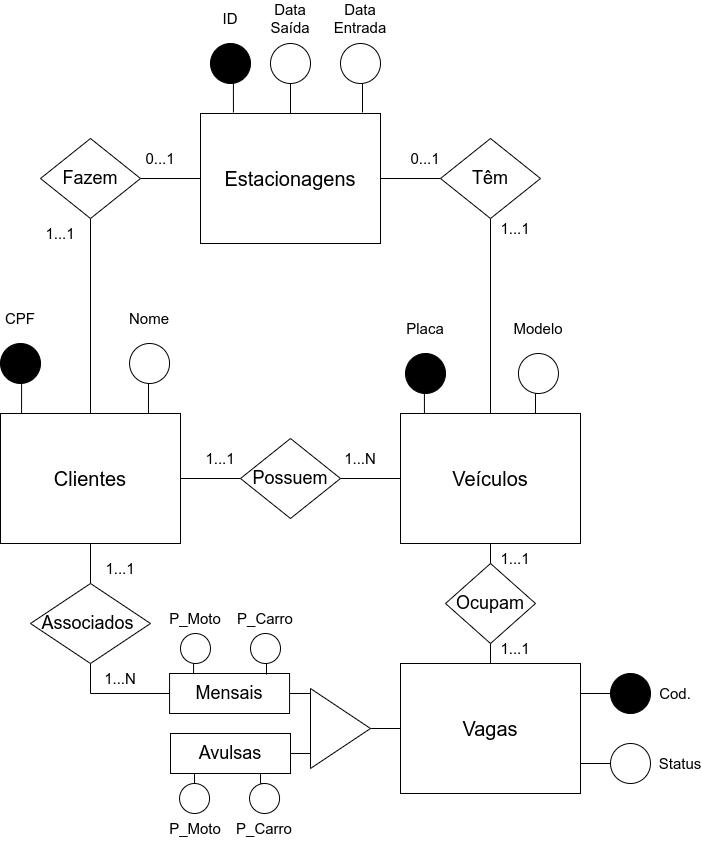

The diagram above was exported from draw.io. Its source (the exported page's mxGraphModel, read from the mxfile embedded in the PNG):
<mxGraphModel dx="1422" dy="698" grid="1" gridSize="10" guides="1" tooltips="1" connect="1" arrows="1" fold="1" page="1" pageScale="1" pageWidth="850" pageHeight="1100" math="0" shadow="0">
  <root>
    <mxCell id="0" />
    <mxCell id="1" parent="0" />
    <mxCell id="AHtcUxiShF1uRWyKiiDl-38" style="edgeStyle=orthogonalEdgeStyle;rounded=0;orthogonalLoop=1;jettySize=auto;html=1;exitX=0.5;exitY=1;exitDx=0;exitDy=0;entryX=0.5;entryY=0;entryDx=0;entryDy=0;fontSize=18;endArrow=none;endFill=0;" parent="1" source="Md_CM1CN4GEFnyTzax27-2" target="AHtcUxiShF1uRWyKiiDl-37" edge="1">
      <mxGeometry relative="1" as="geometry" />
    </mxCell>
    <mxCell id="Md_CM1CN4GEFnyTzax27-2" value="&lt;font style=&quot;font-size: 20px&quot;&gt;Veículos&lt;/font&gt;" style="rounded=0;whiteSpace=wrap;html=1;" parent="1" vertex="1">
      <mxGeometry x="475" y="460" width="180" height="130" as="geometry" />
    </mxCell>
    <mxCell id="AHtcUxiShF1uRWyKiiDl-42" style="edgeStyle=orthogonalEdgeStyle;rounded=0;orthogonalLoop=1;jettySize=auto;html=1;exitX=0;exitY=0.5;exitDx=0;exitDy=0;entryX=1;entryY=0.5;entryDx=0;entryDy=0;fontSize=18;endArrow=none;endFill=0;" parent="1" source="Md_CM1CN4GEFnyTzax27-3" target="AHtcUxiShF1uRWyKiiDl-41" edge="1">
      <mxGeometry relative="1" as="geometry" />
    </mxCell>
    <mxCell id="Md_CM1CN4GEFnyTzax27-3" value="&lt;font style=&quot;font-size: 20px&quot;&gt;Vagas&lt;/font&gt;" style="rounded=0;whiteSpace=wrap;html=1;" parent="1" vertex="1">
      <mxGeometry x="475" y="710" width="180" height="130" as="geometry" />
    </mxCell>
    <mxCell id="AHtcUxiShF1uRWyKiiDl-29" style="edgeStyle=orthogonalEdgeStyle;rounded=0;orthogonalLoop=1;jettySize=auto;html=1;exitX=1;exitY=0.5;exitDx=0;exitDy=0;entryX=0;entryY=0.5;entryDx=0;entryDy=0;fontSize=18;endArrow=none;endFill=0;" parent="1" source="Md_CM1CN4GEFnyTzax27-4" target="AHtcUxiShF1uRWyKiiDl-28" edge="1">
      <mxGeometry relative="1" as="geometry" />
    </mxCell>
    <mxCell id="AHtcUxiShF1uRWyKiiDl-46" style="edgeStyle=orthogonalEdgeStyle;rounded=0;orthogonalLoop=1;jettySize=auto;html=1;exitX=0.5;exitY=1;exitDx=0;exitDy=0;entryX=0.5;entryY=0;entryDx=0;entryDy=0;fontSize=18;endArrow=none;endFill=0;" parent="1" source="Md_CM1CN4GEFnyTzax27-4" target="AHtcUxiShF1uRWyKiiDl-45" edge="1">
      <mxGeometry relative="1" as="geometry" />
    </mxCell>
    <mxCell id="Md_CM1CN4GEFnyTzax27-4" value="&lt;font style=&quot;font-size: 20px&quot;&gt;Clientes&lt;/font&gt;" style="rounded=0;whiteSpace=wrap;html=1;" parent="1" vertex="1">
      <mxGeometry x="75" y="460" width="180" height="130" as="geometry" />
    </mxCell>
    <mxCell id="AHtcUxiShF1uRWyKiiDl-30" style="edgeStyle=orthogonalEdgeStyle;rounded=0;orthogonalLoop=1;jettySize=auto;html=1;exitX=1;exitY=0.5;exitDx=0;exitDy=0;entryX=0;entryY=0.5;entryDx=0;entryDy=0;fontSize=18;endArrow=none;endFill=0;" parent="1" source="AHtcUxiShF1uRWyKiiDl-28" target="Md_CM1CN4GEFnyTzax27-2" edge="1">
      <mxGeometry relative="1" as="geometry" />
    </mxCell>
    <mxCell id="AHtcUxiShF1uRWyKiiDl-28" value="Possuem" style="rhombus;whiteSpace=wrap;html=1;fontSize=18;" parent="1" vertex="1">
      <mxGeometry x="315" y="485" width="100" height="80" as="geometry" />
    </mxCell>
    <mxCell id="AHtcUxiShF1uRWyKiiDl-39" style="edgeStyle=orthogonalEdgeStyle;rounded=0;orthogonalLoop=1;jettySize=auto;html=1;exitX=0.5;exitY=1;exitDx=0;exitDy=0;entryX=0.5;entryY=0;entryDx=0;entryDy=0;fontSize=18;endArrow=none;endFill=0;" parent="1" source="AHtcUxiShF1uRWyKiiDl-37" target="Md_CM1CN4GEFnyTzax27-3" edge="1">
      <mxGeometry relative="1" as="geometry" />
    </mxCell>
    <mxCell id="AHtcUxiShF1uRWyKiiDl-37" value="Ocupam" style="rhombus;whiteSpace=wrap;html=1;fontSize=18;" parent="1" vertex="1">
      <mxGeometry x="520" y="610" width="90" height="80" as="geometry" />
    </mxCell>
    <mxCell id="AHtcUxiShF1uRWyKiiDl-41" value="" style="triangle;whiteSpace=wrap;html=1;fontSize=18;fillColor=none;" parent="1" vertex="1">
      <mxGeometry x="385" y="735" width="60" height="80" as="geometry" />
    </mxCell>
    <mxCell id="AHtcUxiShF1uRWyKiiDl-48" style="edgeStyle=orthogonalEdgeStyle;rounded=0;orthogonalLoop=1;jettySize=auto;html=1;exitX=1;exitY=0.5;exitDx=0;exitDy=0;entryX=0;entryY=0.075;entryDx=0;entryDy=0;entryPerimeter=0;fontSize=18;endArrow=none;endFill=0;" parent="1" source="AHtcUxiShF1uRWyKiiDl-43" target="AHtcUxiShF1uRWyKiiDl-41" edge="1">
      <mxGeometry relative="1" as="geometry" />
    </mxCell>
    <mxCell id="AHtcUxiShF1uRWyKiiDl-43" value="Mensais" style="rounded=0;whiteSpace=wrap;html=1;fontSize=18;" parent="1" vertex="1">
      <mxGeometry x="244.05999999999995" y="720" width="120" height="40" as="geometry" />
    </mxCell>
    <mxCell id="AHtcUxiShF1uRWyKiiDl-56" style="edgeStyle=orthogonalEdgeStyle;rounded=0;orthogonalLoop=1;jettySize=auto;html=1;exitX=1;exitY=0.5;exitDx=0;exitDy=0;entryX=0;entryY=0.75;entryDx=0;entryDy=0;fontSize=18;endArrow=none;endFill=0;" parent="1" source="AHtcUxiShF1uRWyKiiDl-44" target="AHtcUxiShF1uRWyKiiDl-41" edge="1">
      <mxGeometry relative="1" as="geometry" />
    </mxCell>
    <mxCell id="AHtcUxiShF1uRWyKiiDl-44" value="Avulsas" style="rounded=0;whiteSpace=wrap;html=1;fontSize=18;" parent="1" vertex="1">
      <mxGeometry x="244.99999999999994" y="780" width="120" height="40" as="geometry" />
    </mxCell>
    <mxCell id="AHtcUxiShF1uRWyKiiDl-47" style="edgeStyle=orthogonalEdgeStyle;rounded=0;orthogonalLoop=1;jettySize=auto;html=1;exitX=0.5;exitY=1;exitDx=0;exitDy=0;entryX=0;entryY=0.5;entryDx=0;entryDy=0;fontSize=18;endArrow=none;endFill=0;" parent="1" source="AHtcUxiShF1uRWyKiiDl-45" target="AHtcUxiShF1uRWyKiiDl-43" edge="1">
      <mxGeometry relative="1" as="geometry" />
    </mxCell>
    <mxCell id="AHtcUxiShF1uRWyKiiDl-45" value="&lt;div&gt;&lt;span&gt;Associados&amp;nbsp;&lt;/span&gt;&lt;/div&gt;" style="rhombus;whiteSpace=wrap;html=1;fontSize=18;align=center;" parent="1" vertex="1">
      <mxGeometry x="105" y="630" width="120" height="80" as="geometry" />
    </mxCell>
    <mxCell id="AHtcUxiShF1uRWyKiiDl-63" style="edgeStyle=orthogonalEdgeStyle;rounded=0;orthogonalLoop=1;jettySize=auto;html=1;exitX=0.5;exitY=1;exitDx=0;exitDy=0;entryX=0.117;entryY=0;entryDx=0;entryDy=0;entryPerimeter=0;fontSize=18;endArrow=none;endFill=0;" parent="1" source="AHtcUxiShF1uRWyKiiDl-60" target="Md_CM1CN4GEFnyTzax27-4" edge="1">
      <mxGeometry relative="1" as="geometry" />
    </mxCell>
    <mxCell id="AHtcUxiShF1uRWyKiiDl-60" value="" style="ellipse;whiteSpace=wrap;html=1;aspect=fixed;fontSize=18;fillColor=#000000;" parent="1" vertex="1">
      <mxGeometry x="75" y="390" width="40" height="40" as="geometry" />
    </mxCell>
    <mxCell id="AHtcUxiShF1uRWyKiiDl-64" value="&lt;font style=&quot;font-size: 15px&quot;&gt;CPF&lt;/font&gt;" style="text;html=1;strokeColor=none;fillColor=none;align=center;verticalAlign=middle;whiteSpace=wrap;rounded=0;fontSize=18;" parent="1" vertex="1">
      <mxGeometry x="80" y="350" width="30" height="30" as="geometry" />
    </mxCell>
    <mxCell id="AHtcUxiShF1uRWyKiiDl-66" style="edgeStyle=orthogonalEdgeStyle;rounded=0;orthogonalLoop=1;jettySize=auto;html=1;exitX=0.5;exitY=1;exitDx=0;exitDy=0;entryX=0.822;entryY=0;entryDx=0;entryDy=0;entryPerimeter=0;fontSize=15;endArrow=none;endFill=0;" parent="1" source="AHtcUxiShF1uRWyKiiDl-65" target="Md_CM1CN4GEFnyTzax27-4" edge="1">
      <mxGeometry relative="1" as="geometry" />
    </mxCell>
    <mxCell id="AHtcUxiShF1uRWyKiiDl-65" value="" style="ellipse;whiteSpace=wrap;html=1;aspect=fixed;fontSize=15;fillColor=#FFFFFF;" parent="1" vertex="1">
      <mxGeometry x="204.06" y="390" width="40" height="40" as="geometry" />
    </mxCell>
    <mxCell id="AHtcUxiShF1uRWyKiiDl-67" value="Nome" style="text;html=1;strokeColor=none;fillColor=none;align=center;verticalAlign=middle;whiteSpace=wrap;rounded=0;fontSize=15;" parent="1" vertex="1">
      <mxGeometry x="194.06" y="350" width="60" height="30" as="geometry" />
    </mxCell>
    <mxCell id="AHtcUxiShF1uRWyKiiDl-71" style="edgeStyle=orthogonalEdgeStyle;rounded=0;orthogonalLoop=1;jettySize=auto;html=1;exitX=0;exitY=0.5;exitDx=0;exitDy=0;entryX=1;entryY=0.75;entryDx=0;entryDy=0;fontSize=15;endArrow=none;endFill=0;" parent="1" source="AHtcUxiShF1uRWyKiiDl-68" target="Md_CM1CN4GEFnyTzax27-3" edge="1">
      <mxGeometry relative="1" as="geometry" />
    </mxCell>
    <mxCell id="AHtcUxiShF1uRWyKiiDl-68" value="" style="ellipse;whiteSpace=wrap;html=1;aspect=fixed;fontSize=15;fillColor=#FFFFFF;" parent="1" vertex="1">
      <mxGeometry x="685" y="790" width="40" height="40" as="geometry" />
    </mxCell>
    <mxCell id="AHtcUxiShF1uRWyKiiDl-69" value="Status" style="text;html=1;strokeColor=none;fillColor=none;align=center;verticalAlign=middle;whiteSpace=wrap;rounded=0;fontSize=15;" parent="1" vertex="1">
      <mxGeometry x="735" y="795" width="40" height="30" as="geometry" />
    </mxCell>
    <mxCell id="AHtcUxiShF1uRWyKiiDl-74" style="edgeStyle=orthogonalEdgeStyle;rounded=0;orthogonalLoop=1;jettySize=auto;html=1;exitX=0;exitY=0.5;exitDx=0;exitDy=0;entryX=1;entryY=0.25;entryDx=0;entryDy=0;fontSize=15;endArrow=none;endFill=0;" parent="1" source="AHtcUxiShF1uRWyKiiDl-72" target="Md_CM1CN4GEFnyTzax27-3" edge="1">
      <mxGeometry relative="1" as="geometry" />
    </mxCell>
    <mxCell id="AHtcUxiShF1uRWyKiiDl-72" value="" style="ellipse;whiteSpace=wrap;html=1;aspect=fixed;fontSize=15;fillColor=#000000;" parent="1" vertex="1">
      <mxGeometry x="685" y="720" width="40" height="40" as="geometry" />
    </mxCell>
    <mxCell id="AHtcUxiShF1uRWyKiiDl-73" value="Cod." style="text;html=1;strokeColor=none;fillColor=none;align=center;verticalAlign=middle;whiteSpace=wrap;rounded=0;fontSize=15;" parent="1" vertex="1">
      <mxGeometry x="735" y="725" width="30" height="30" as="geometry" />
    </mxCell>
    <mxCell id="AHtcUxiShF1uRWyKiiDl-76" value="Data&lt;br&gt;Entrada" style="text;html=1;strokeColor=none;fillColor=none;align=center;verticalAlign=middle;whiteSpace=wrap;rounded=0;fontSize=15;" parent="1" vertex="1">
      <mxGeometry x="425" y="50" width="20" height="30" as="geometry" />
    </mxCell>
    <mxCell id="AHtcUxiShF1uRWyKiiDl-81" value="Data&lt;br&gt;Saída" style="text;html=1;strokeColor=none;fillColor=none;align=center;verticalAlign=middle;whiteSpace=wrap;rounded=0;fontSize=15;" parent="1" vertex="1">
      <mxGeometry x="355" y="50" width="20" height="30" as="geometry" />
    </mxCell>
    <mxCell id="AHtcUxiShF1uRWyKiiDl-99" style="edgeStyle=orthogonalEdgeStyle;rounded=0;orthogonalLoop=1;jettySize=auto;html=1;exitX=0.5;exitY=1;exitDx=0;exitDy=0;entryX=0.133;entryY=0;entryDx=0;entryDy=0;entryPerimeter=0;fontSize=15;endArrow=none;endFill=0;" parent="1" source="AHtcUxiShF1uRWyKiiDl-95" target="Md_CM1CN4GEFnyTzax27-2" edge="1">
      <mxGeometry relative="1" as="geometry" />
    </mxCell>
    <mxCell id="AHtcUxiShF1uRWyKiiDl-95" value="" style="ellipse;whiteSpace=wrap;html=1;aspect=fixed;fontSize=15;fillColor=#000000;" parent="1" vertex="1">
      <mxGeometry x="480" y="400" width="40" height="40" as="geometry" />
    </mxCell>
    <mxCell id="AHtcUxiShF1uRWyKiiDl-96" value="Placa" style="text;html=1;strokeColor=none;fillColor=none;align=center;verticalAlign=middle;whiteSpace=wrap;rounded=0;fontSize=15;" parent="1" vertex="1">
      <mxGeometry x="470" y="360" width="60" height="30" as="geometry" />
    </mxCell>
    <mxCell id="AHtcUxiShF1uRWyKiiDl-102" style="edgeStyle=orthogonalEdgeStyle;rounded=0;orthogonalLoop=1;jettySize=auto;html=1;exitX=0.5;exitY=1;exitDx=0;exitDy=0;entryX=0.75;entryY=0;entryDx=0;entryDy=0;fontSize=15;endArrow=none;endFill=0;" parent="1" source="AHtcUxiShF1uRWyKiiDl-100" target="Md_CM1CN4GEFnyTzax27-2" edge="1">
      <mxGeometry relative="1" as="geometry" />
    </mxCell>
    <mxCell id="AHtcUxiShF1uRWyKiiDl-100" value="" style="ellipse;whiteSpace=wrap;html=1;aspect=fixed;fontSize=15;fillColor=#FFFFFF;" parent="1" vertex="1">
      <mxGeometry x="592.95" y="400" width="40" height="40" as="geometry" />
    </mxCell>
    <mxCell id="AHtcUxiShF1uRWyKiiDl-101" value="Modelo" style="text;html=1;strokeColor=none;fillColor=none;align=center;verticalAlign=middle;whiteSpace=wrap;rounded=0;fontSize=15;" parent="1" vertex="1">
      <mxGeometry x="582.95" y="360" width="60" height="30" as="geometry" />
    </mxCell>
    <mxCell id="AHtcUxiShF1uRWyKiiDl-103" value="1...N" style="text;html=1;strokeColor=none;fillColor=none;align=center;verticalAlign=middle;whiteSpace=wrap;rounded=0;fontSize=15;" parent="1" vertex="1">
      <mxGeometry x="415" y="490" width="40" height="30" as="geometry" />
    </mxCell>
    <mxCell id="AHtcUxiShF1uRWyKiiDl-104" value="1...1" style="text;html=1;strokeColor=none;fillColor=none;align=center;verticalAlign=middle;whiteSpace=wrap;rounded=0;fontSize=15;" parent="1" vertex="1">
      <mxGeometry x="275" y="490" width="40" height="30" as="geometry" />
    </mxCell>
    <mxCell id="AHtcUxiShF1uRWyKiiDl-105" value="1...1" style="text;html=1;strokeColor=none;fillColor=none;align=center;verticalAlign=middle;whiteSpace=wrap;rounded=0;fontSize=15;" parent="1" vertex="1">
      <mxGeometry x="570" y="680" width="40" height="30" as="geometry" />
    </mxCell>
    <mxCell id="AHtcUxiShF1uRWyKiiDl-106" value="1...1" style="text;html=1;strokeColor=none;fillColor=none;align=center;verticalAlign=middle;whiteSpace=wrap;rounded=0;fontSize=15;" parent="1" vertex="1">
      <mxGeometry x="570" y="590" width="40" height="30" as="geometry" />
    </mxCell>
    <mxCell id="AHtcUxiShF1uRWyKiiDl-107" value="1...N" style="text;html=1;strokeColor=none;fillColor=none;align=center;verticalAlign=middle;whiteSpace=wrap;rounded=0;fontSize=15;" parent="1" vertex="1">
      <mxGeometry x="175" y="710" width="40" height="30" as="geometry" />
    </mxCell>
    <mxCell id="AHtcUxiShF1uRWyKiiDl-108" value="1...1" style="text;html=1;strokeColor=none;fillColor=none;align=center;verticalAlign=middle;whiteSpace=wrap;rounded=0;fontSize=15;" parent="1" vertex="1">
      <mxGeometry x="175" y="600" width="40" height="30" as="geometry" />
    </mxCell>
    <mxCell id="UFEbMhIqoO3xCbpcgURV-7" style="edgeStyle=orthogonalEdgeStyle;rounded=0;orthogonalLoop=1;jettySize=auto;html=1;exitX=0.5;exitY=1;exitDx=0;exitDy=0;entryX=0.2;entryY=0;entryDx=0;entryDy=0;entryPerimeter=0;fontSize=15;endArrow=none;endFill=0;" edge="1" parent="1" source="UFEbMhIqoO3xCbpcgURV-1" target="AHtcUxiShF1uRWyKiiDl-43">
      <mxGeometry relative="1" as="geometry" />
    </mxCell>
    <mxCell id="UFEbMhIqoO3xCbpcgURV-1" value="" style="ellipse;whiteSpace=wrap;html=1;aspect=fixed;" vertex="1" parent="1">
      <mxGeometry x="255" y="680" width="30" height="30" as="geometry" />
    </mxCell>
    <mxCell id="UFEbMhIqoO3xCbpcgURV-8" style="edgeStyle=orthogonalEdgeStyle;rounded=0;orthogonalLoop=1;jettySize=auto;html=1;exitX=0.5;exitY=1;exitDx=0;exitDy=0;entryX=0.808;entryY=0.025;entryDx=0;entryDy=0;entryPerimeter=0;fontSize=15;endArrow=none;endFill=0;" edge="1" parent="1" source="UFEbMhIqoO3xCbpcgURV-2" target="AHtcUxiShF1uRWyKiiDl-43">
      <mxGeometry relative="1" as="geometry" />
    </mxCell>
    <mxCell id="UFEbMhIqoO3xCbpcgURV-2" value="" style="ellipse;whiteSpace=wrap;html=1;aspect=fixed;" vertex="1" parent="1">
      <mxGeometry x="325" y="680" width="30" height="30" as="geometry" />
    </mxCell>
    <mxCell id="UFEbMhIqoO3xCbpcgURV-9" style="edgeStyle=orthogonalEdgeStyle;rounded=0;orthogonalLoop=1;jettySize=auto;html=1;exitX=0.5;exitY=0;exitDx=0;exitDy=0;entryX=0.2;entryY=1;entryDx=0;entryDy=0;entryPerimeter=0;fontSize=15;endArrow=none;endFill=0;" edge="1" parent="1" source="UFEbMhIqoO3xCbpcgURV-3" target="AHtcUxiShF1uRWyKiiDl-44">
      <mxGeometry relative="1" as="geometry" />
    </mxCell>
    <mxCell id="UFEbMhIqoO3xCbpcgURV-3" value="" style="ellipse;whiteSpace=wrap;html=1;aspect=fixed;" vertex="1" parent="1">
      <mxGeometry x="254.06" y="830" width="30" height="30" as="geometry" />
    </mxCell>
    <mxCell id="UFEbMhIqoO3xCbpcgURV-10" style="edgeStyle=orthogonalEdgeStyle;rounded=0;orthogonalLoop=1;jettySize=auto;html=1;exitX=0.5;exitY=0;exitDx=0;exitDy=0;entryX=0.75;entryY=1;entryDx=0;entryDy=0;fontSize=15;endArrow=none;endFill=0;" edge="1" parent="1" source="UFEbMhIqoO3xCbpcgURV-4" target="AHtcUxiShF1uRWyKiiDl-44">
      <mxGeometry relative="1" as="geometry" />
    </mxCell>
    <mxCell id="UFEbMhIqoO3xCbpcgURV-4" value="" style="ellipse;whiteSpace=wrap;html=1;aspect=fixed;" vertex="1" parent="1">
      <mxGeometry x="324.06" y="830" width="30" height="30" as="geometry" />
    </mxCell>
    <mxCell id="UFEbMhIqoO3xCbpcgURV-5" value="&lt;font style=&quot;font-size: 15px&quot;&gt;P_Moto&lt;/font&gt;" style="text;html=1;strokeColor=none;fillColor=none;align=center;verticalAlign=middle;whiteSpace=wrap;rounded=0;" vertex="1" parent="1">
      <mxGeometry x="240" y="650" width="60" height="30" as="geometry" />
    </mxCell>
    <mxCell id="UFEbMhIqoO3xCbpcgURV-6" value="&lt;font style=&quot;font-size: 15px&quot;&gt;P_Carro&lt;/font&gt;" style="text;html=1;strokeColor=none;fillColor=none;align=center;verticalAlign=middle;whiteSpace=wrap;rounded=0;" vertex="1" parent="1">
      <mxGeometry x="310" y="650" width="60" height="30" as="geometry" />
    </mxCell>
    <mxCell id="UFEbMhIqoO3xCbpcgURV-11" value="&lt;font style=&quot;font-size: 15px&quot;&gt;P_Moto&lt;/font&gt;" style="text;html=1;strokeColor=none;fillColor=none;align=center;verticalAlign=middle;whiteSpace=wrap;rounded=0;" vertex="1" parent="1">
      <mxGeometry x="240" y="860" width="60" height="30" as="geometry" />
    </mxCell>
    <mxCell id="UFEbMhIqoO3xCbpcgURV-12" value="&lt;font style=&quot;font-size: 15px&quot;&gt;P_Carro&lt;/font&gt;" style="text;html=1;strokeColor=none;fillColor=none;align=center;verticalAlign=middle;whiteSpace=wrap;rounded=0;" vertex="1" parent="1">
      <mxGeometry x="309.06" y="860" width="60" height="30" as="geometry" />
    </mxCell>
    <mxCell id="UFEbMhIqoO3xCbpcgURV-13" value="&lt;font style=&quot;font-size: 20px&quot;&gt;Estacionagens&lt;/font&gt;" style="rounded=0;whiteSpace=wrap;html=1;" vertex="1" parent="1">
      <mxGeometry x="275" y="160" width="180" height="130" as="geometry" />
    </mxCell>
    <mxCell id="UFEbMhIqoO3xCbpcgURV-14" value="&lt;font style=&quot;font-size: 15px&quot;&gt;ID&lt;/font&gt;" style="text;html=1;strokeColor=none;fillColor=none;align=center;verticalAlign=middle;whiteSpace=wrap;rounded=0;fontSize=18;" vertex="1" parent="1">
      <mxGeometry x="290" y="50" width="30" height="30" as="geometry" />
    </mxCell>
    <mxCell id="UFEbMhIqoO3xCbpcgURV-18" style="edgeStyle=orthogonalEdgeStyle;rounded=0;orthogonalLoop=1;jettySize=auto;html=1;exitX=0.5;exitY=1;exitDx=0;exitDy=0;entryX=0.183;entryY=-0.008;entryDx=0;entryDy=0;entryPerimeter=0;fontSize=15;endArrow=none;endFill=0;" edge="1" parent="1" source="UFEbMhIqoO3xCbpcgURV-15" target="UFEbMhIqoO3xCbpcgURV-13">
      <mxGeometry relative="1" as="geometry" />
    </mxCell>
    <mxCell id="UFEbMhIqoO3xCbpcgURV-15" value="" style="ellipse;whiteSpace=wrap;html=1;aspect=fixed;fontSize=18;fillColor=#000000;" vertex="1" parent="1">
      <mxGeometry x="285" y="90" width="40" height="40" as="geometry" />
    </mxCell>
    <mxCell id="UFEbMhIqoO3xCbpcgURV-19" style="edgeStyle=orthogonalEdgeStyle;rounded=0;orthogonalLoop=1;jettySize=auto;html=1;exitX=0.5;exitY=1;exitDx=0;exitDy=0;entryX=0.5;entryY=0;entryDx=0;entryDy=0;fontSize=15;endArrow=none;endFill=0;" edge="1" parent="1" source="UFEbMhIqoO3xCbpcgURV-16" target="UFEbMhIqoO3xCbpcgURV-13">
      <mxGeometry relative="1" as="geometry" />
    </mxCell>
    <mxCell id="UFEbMhIqoO3xCbpcgURV-16" value="" style="ellipse;whiteSpace=wrap;html=1;aspect=fixed;fontSize=15;fillColor=#FFFFFF;" vertex="1" parent="1">
      <mxGeometry x="345" y="90" width="40" height="40" as="geometry" />
    </mxCell>
    <mxCell id="UFEbMhIqoO3xCbpcgURV-20" style="edgeStyle=orthogonalEdgeStyle;rounded=0;orthogonalLoop=1;jettySize=auto;html=1;exitX=0.5;exitY=1;exitDx=0;exitDy=0;entryX=0.9;entryY=-0.008;entryDx=0;entryDy=0;entryPerimeter=0;fontSize=15;endArrow=none;endFill=0;" edge="1" parent="1" source="UFEbMhIqoO3xCbpcgURV-17" target="UFEbMhIqoO3xCbpcgURV-13">
      <mxGeometry relative="1" as="geometry" />
    </mxCell>
    <mxCell id="UFEbMhIqoO3xCbpcgURV-17" value="" style="ellipse;whiteSpace=wrap;html=1;aspect=fixed;fontSize=15;fillColor=#FFFFFF;" vertex="1" parent="1">
      <mxGeometry x="415" y="90" width="40" height="40" as="geometry" />
    </mxCell>
    <mxCell id="UFEbMhIqoO3xCbpcgURV-22" style="edgeStyle=orthogonalEdgeStyle;rounded=0;orthogonalLoop=1;jettySize=auto;html=1;exitX=1;exitY=0.5;exitDx=0;exitDy=0;entryX=0;entryY=0.5;entryDx=0;entryDy=0;fontSize=15;endArrow=none;endFill=0;" edge="1" parent="1" source="UFEbMhIqoO3xCbpcgURV-21" target="UFEbMhIqoO3xCbpcgURV-13">
      <mxGeometry relative="1" as="geometry" />
    </mxCell>
    <mxCell id="UFEbMhIqoO3xCbpcgURV-23" style="edgeStyle=orthogonalEdgeStyle;rounded=0;orthogonalLoop=1;jettySize=auto;html=1;exitX=0.5;exitY=1;exitDx=0;exitDy=0;entryX=0.5;entryY=0;entryDx=0;entryDy=0;fontSize=15;endArrow=none;endFill=0;" edge="1" parent="1" source="UFEbMhIqoO3xCbpcgURV-21" target="Md_CM1CN4GEFnyTzax27-4">
      <mxGeometry relative="1" as="geometry" />
    </mxCell>
    <mxCell id="UFEbMhIqoO3xCbpcgURV-21" value="Fazem" style="rhombus;whiteSpace=wrap;html=1;fontSize=18;" vertex="1" parent="1">
      <mxGeometry x="115" y="185" width="100" height="80" as="geometry" />
    </mxCell>
    <mxCell id="UFEbMhIqoO3xCbpcgURV-25" style="edgeStyle=orthogonalEdgeStyle;rounded=0;orthogonalLoop=1;jettySize=auto;html=1;exitX=0.5;exitY=1;exitDx=0;exitDy=0;entryX=0.5;entryY=0;entryDx=0;entryDy=0;fontSize=15;endArrow=none;endFill=0;" edge="1" parent="1" source="UFEbMhIqoO3xCbpcgURV-24" target="Md_CM1CN4GEFnyTzax27-2">
      <mxGeometry relative="1" as="geometry" />
    </mxCell>
    <mxCell id="UFEbMhIqoO3xCbpcgURV-26" style="edgeStyle=orthogonalEdgeStyle;rounded=0;orthogonalLoop=1;jettySize=auto;html=1;exitX=0;exitY=0.5;exitDx=0;exitDy=0;entryX=1;entryY=0.5;entryDx=0;entryDy=0;fontSize=15;endArrow=none;endFill=0;" edge="1" parent="1" source="UFEbMhIqoO3xCbpcgURV-24" target="UFEbMhIqoO3xCbpcgURV-13">
      <mxGeometry relative="1" as="geometry" />
    </mxCell>
    <mxCell id="UFEbMhIqoO3xCbpcgURV-24" value="Têm" style="rhombus;whiteSpace=wrap;html=1;fontSize=18;" vertex="1" parent="1">
      <mxGeometry x="515" y="185" width="100" height="80" as="geometry" />
    </mxCell>
    <mxCell id="UFEbMhIqoO3xCbpcgURV-27" value="0...1" style="text;html=1;strokeColor=none;fillColor=none;align=center;verticalAlign=middle;whiteSpace=wrap;rounded=0;fontSize=15;" vertex="1" parent="1">
      <mxGeometry x="215" y="190" width="40" height="30" as="geometry" />
    </mxCell>
    <mxCell id="UFEbMhIqoO3xCbpcgURV-28" value="1...1" style="text;html=1;strokeColor=none;fillColor=none;align=center;verticalAlign=middle;whiteSpace=wrap;rounded=0;fontSize=15;" vertex="1" parent="1">
      <mxGeometry x="115" y="265" width="40" height="30" as="geometry" />
    </mxCell>
    <mxCell id="UFEbMhIqoO3xCbpcgURV-29" value="1...1" style="text;html=1;strokeColor=none;fillColor=none;align=center;verticalAlign=middle;whiteSpace=wrap;rounded=0;fontSize=15;" vertex="1" parent="1">
      <mxGeometry x="570" y="260" width="40" height="30" as="geometry" />
    </mxCell>
    <mxCell id="UFEbMhIqoO3xCbpcgURV-30" value="0...1" style="text;html=1;strokeColor=none;fillColor=none;align=center;verticalAlign=middle;whiteSpace=wrap;rounded=0;fontSize=15;" vertex="1" parent="1">
      <mxGeometry x="480" y="190" width="40" height="30" as="geometry" />
    </mxCell>
  </root>
</mxGraphModel>